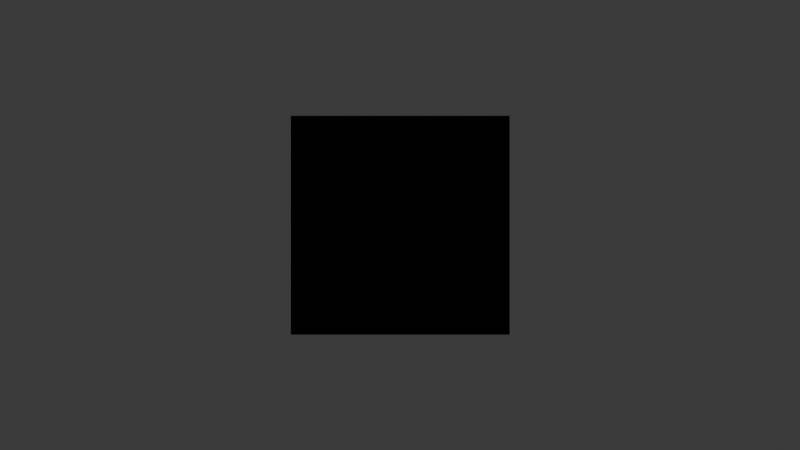 # Source: scene.blend  (saved by Blender 4.4.32; exported with 4.5.12 LTS)
import bpy
from mathutils import Matrix  # noqa: F401  (used for matrix-valued properties, if any)

bpy.ops.wm.read_factory_settings(use_empty=True)
scene = bpy.context.scene
scene.name = 'Scene'

# ---- collections
col_conjure_setup = bpy.data.collections.new('CONJURE SETUP'); scene.collection.children.link(col_conjure_setup)
col_cameras = bpy.data.collections.new('CAMERAS'); col_conjure_setup.children.link(col_cameras)

# ---- world
world_world = bpy.data.worlds.new('World'); scene.world = world_world
world_world.use_nodes = True; world_world.node_tree.nodes.clear()
_N = world_world.node_tree.nodes; _L = world_world.node_tree.links
n0 = _N.new('ShaderNodeOutputWorld'); n0.name = 'World Output'; n0.location = (300, 300)
n1 = _N.new('ShaderNodeBackground'); n1.name = 'Background'; n1.location = (10, 300)
n1.inputs[0].default_value = (0.05088, 0.05088, 0.05088, 1.0)
_L.new(n1.outputs[0], n0.inputs[0])
n0.is_active_output = True
world_world.color = (0.05088, 0.05088, 0.05088)
world_world.sun_shadow_jitter_overblur = 0.0

# ---- cameras
cam_camera = bpy.data.cameras.new('Camera')
cam_camera.type = 'ORTHO'
cam_camera.clip_end = 100.0
cam_camera.ortho_scale = 7.314
cam_camera_002 = bpy.data.cameras.new('Camera.002')
cam_camera_002.clip_end = 100.0
cam_camera_002.ortho_scale = 7.314
cam_camera_001 = bpy.data.cameras.new('Camera.001')
cam_camera_001.clip_end = 100.0
cam_camera_001.ortho_scale = 7.314

# ---- meshes
me_cube_001 = bpy.data.meshes.new('Cube.001')
me_cube_001.from_pydata([(-1.0, -1.0, -1.0), (-1.0, -1.0, 1.0), (-1.0, 1.0, -1.0), (-1.0, 1.0, 1.0), (1.0, -1.0, -1.0), (1.0, -1.0, 1.0), (1.0, 1.0, -1.0), (1.0, 1.0, 1.0)], [], [(0, 1, 3, 2), (2, 3, 7, 6), (6, 7, 5, 4), (4, 5, 1, 0), (2, 6, 4, 0), (7, 3, 1, 5)])
_uv = me_cube_001.uv_layers.new(name='UVMap')
_uv.uv.foreach_set('vector', [0.375, 0.0, 0.625, 0.0, 0.625, 0.25, 0.375, 0.25, 0.375, 0.25, 0.625, 0.25, 0.625, 0.5, 0.375, 0.5, 0.375, 0.5, 0.625, 0.5, 0.625, 0.75, 0.375, 0.75, 0.375, 0.75, 0.625, 0.75, 0.625, 1.0, 0.375, 1.0, 0.125, 0.5, 0.375, 0.5, 0.375, 0.75, 0.125, 0.75, 0.625, 0.5, 0.875, 0.5, 0.875, 0.75, 0.625, 0.75])
me_cube_001.update()
me_icosphere = bpy.data.meshes.new('Icosphere')
me_icosphere.from_pydata([(0.0, 0.0, -1.0), (0.7236, -0.5257, -0.4472), (-0.2764, -0.8506, -0.4472), (-0.8944, 0.0, -0.4472), (-0.2764, 0.8506, -0.4472), (0.7236, 0.5257, -0.4472), (0.2764, -0.8506, 0.4472), (-0.7236, -0.5257, 0.4472), (-0.7236, 0.5257, 0.4472), (0.2764, 0.8506, 0.4472), (0.8944, 0.0, 0.4472), (0.0, 0.0, 1.0), (-0.1625, -0.5, -0.8507), (0.4253, -0.309, -0.8507), (0.2629, -0.809, -0.5257), (0.8506, 0.0, -0.5257), (0.4253, 0.309, -0.8507), (-0.5257, 0.0, -0.8507), (-0.6882, -0.5, -0.5257), (-0.1625, 0.5, -0.8507), (-0.6882, 0.5, -0.5257), (0.2629, 0.809, -0.5257), (0.9511, -0.309, 0.0), (0.9511, 0.309, 0.0), (0.0, -1.0, 0.0), (0.5878, -0.809, 0.0), (-0.9511, -0.309, 0.0), (-0.5878, -0.809, 0.0), (-0.5878, 0.809, 0.0), (-0.9511, 0.309, 0.0), (0.5878, 0.809, 0.0), (0.0, 1.0, 0.0), (0.6882, -0.5, 0.5257), (-0.2629, -0.809, 0.5257), (-0.8506, 0.0, 0.5257), (-0.2629, 0.809, 0.5257), (0.6882, 0.5, 0.5257), (0.1625, -0.5, 0.8507), (0.5257, 0.0, 0.8507), (-0.4253, -0.309, 0.8507), (-0.4253, 0.309, 0.8507), (0.1625, 0.5, 0.8507)], [], [(0, 13, 12), (1, 13, 15), (0, 12, 17), (0, 17, 19), (0, 19, 16), (1, 15, 22), (2, 14, 24), (3, 18, 26), (4, 20, 28), (5, 21, 30), (1, 22, 25), (2, 24, 27), (3, 26, 29), (4, 28, 31), (5, 30, 23), (6, 32, 37), (7, 33, 39), (8, 34, 40), (9, 35, 41), (10, 36, 38), (38, 41, 11), (38, 36, 41), (36, 9, 41), (41, 40, 11), (41, 35, 40), (35, 8, 40), (40, 39, 11), (40, 34, 39), (34, 7, 39), (39, 37, 11), (39, 33, 37), (33, 6, 37), (37, 38, 11), (37, 32, 38), (32, 10, 38), (23, 36, 10), (23, 30, 36), (30, 9, 36), (31, 35, 9), (31, 28, 35), (28, 8, 35), (29, 34, 8), (29, 26, 34), (26, 7, 34), (27, 33, 7), (27, 24, 33), (24, 6, 33), (25, 32, 6), (25, 22, 32), (22, 10, 32), (30, 31, 9), (30, 21, 31), (21, 4, 31), (28, 29, 8), (28, 20, 29), (20, 3, 29), (26, 27, 7), (26, 18, 27), (18, 2, 27), (24, 25, 6), (24, 14, 25), (14, 1, 25), (22, 23, 10), (22, 15, 23), (15, 5, 23), (16, 21, 5), (16, 19, 21), (19, 4, 21), (19, 20, 4), (19, 17, 20), (17, 3, 20), (17, 18, 3), (17, 12, 18), (12, 2, 18), (15, 16, 5), (15, 13, 16), (13, 0, 16), (12, 14, 2), (12, 13, 14), (13, 1, 14)])
_uv = me_icosphere.uv_layers.new(name='UVMap')
_uv.uv.foreach_set('vector', [0.1818, 0.0, 0.2273, 0.07873, 0.1364, 0.07873, 0.2727, 0.1575, 0.3182, 0.07873, 0.3636, 0.1575, 0.9091, 0.0, 0.9545, 0.07873, 0.8636, 0.07873, 0.7273, 0.0, 0.7727, 0.07873, 0.6818, 0.07873, 0.5455, 0.0, 0.5909, 0.07873, 0.5, 0.07873, 0.2727, 0.1575, 0.3636, 0.1575, 0.3182, 0.2362, 0.09091, 0.1575, 0.1818, 0.1575, 0.1364, 0.2362, 0.8182, 0.1575, 0.9091, 0.1575, 0.8636, 0.2362, 0.6364, 0.1575, 0.7273, 0.1575, 0.6818, 0.2362, 0.4545, 0.1575, 0.5455, 0.1575, 0.5, 0.2362, 0.2727, 0.1575, 0.3182, 0.2362, 0.2273, 0.2362, 0.09091, 0.1575, 0.1364, 0.2362, 0.04546, 0.2362, 0.8182, 0.1575, 0.8636, 0.2362, 0.7727, 0.2362, 0.6364, 0.1575, 0.6818, 0.2362, 0.5909, 0.2362, 0.4545, 0.1575, 0.5, 0.2362, 0.4091, 0.2362, 0.1818, 0.3149, 0.2727, 0.3149, 0.2273, 0.3937, 0.0, 0.3149, 0.09091, 0.3149, 0.04546, 0.3937, 0.7273, 0.3149, 0.8182, 0.3149, 0.7727, 0.3937, 0.5455, 0.3149, 0.6364, 0.3149, 0.5909, 0.3937, 0.3636, 0.3149, 0.4545, 0.3149, 0.4091, 0.3937, 0.4091, 0.3937, 0.5, 0.3937, 0.4545, 0.4724, 0.4091, 0.3937, 0.4545, 0.3149, 0.5, 0.3937, 0.4545, 0.3149, 0.5455, 0.3149, 0.5, 0.3937, 0.5909, 0.3937, 0.6818, 0.3937, 0.6364, 0.4724, 0.5909, 0.3937, 0.6364, 0.3149, 0.6818, 0.3937, 0.6364, 0.3149, 0.7273, 0.3149, 0.6818, 0.3937, 0.7727, 0.3937, 0.8636, 0.3937, 0.8182, 0.4724, 0.7727, 0.3937, 0.8182, 0.3149, 0.8636, 0.3937, 0.8182, 0.3149, 0.9091, 0.3149, 0.8636, 0.3937, 0.04546, 0.3937, 0.1364, 0.3937, 0.09091, 0.4724, 0.04546, 0.3937, 0.09091, 0.3149, 0.1364, 0.3937, 0.09091, 0.3149, 0.1818, 0.3149, 0.1364, 0.3937, 0.2273, 0.3937, 0.3182, 0.3937, 0.2727, 0.4724, 0.2273, 0.3937, 0.2727, 0.3149, 0.3182, 0.3937, 0.2727, 0.3149, 0.3636, 0.3149, 0.3182, 0.3937, 0.4091, 0.2362, 0.4545, 0.3149, 0.3636, 0.3149, 0.4091, 0.2362, 0.5, 0.2362, 0.4545, 0.3149, 0.5, 0.2362, 0.5455, 0.3149, 0.4545, 0.3149, 0.5909, 0.2362, 0.6364, 0.3149, 0.5455, 0.3149, 0.5909, 0.2362, 0.6818, 0.2362, 0.6364, 0.3149, 0.6818, 0.2362, 0.7273, 0.3149, 0.6364, 0.3149, 0.7727, 0.2362, 0.8182, 0.3149, 0.7273, 0.3149, 0.7727, 0.2362, 0.8636, 0.2362, 0.8182, 0.3149, 0.8636, 0.2362, 0.9091, 0.3149, 0.8182, 0.3149, 0.04546, 0.2362, 0.09091, 0.3149, 0.0, 0.3149, 0.04546, 0.2362, 0.1364, 0.2362, 0.09091, 0.3149, 0.1364, 0.2362, 0.1818, 0.3149, 0.09091, 0.3149, 0.2273, 0.2362, 0.2727, 0.3149, 0.1818, 0.3149, 0.2273, 0.2362, 0.3182, 0.2362, 0.2727, 0.3149, 0.3182, 0.2362, 0.3636, 0.3149, 0.2727, 0.3149, 0.5, 0.2362, 0.5909, 0.2362, 0.5455, 0.3149, 0.5, 0.2362, 0.5455, 0.1575, 0.5909, 0.2362, 0.5455, 0.1575, 0.6364, 0.1575, 0.5909, 0.2362, 0.6818, 0.2362, 0.7727, 0.2362, 0.7273, 0.3149, 0.6818, 0.2362, 0.7273, 0.1575, 0.7727, 0.2362, 0.7273, 0.1575, 0.8182, 0.1575, 0.7727, 0.2362, 0.8636, 0.2362, 0.9545, 0.2362, 0.9091, 0.3149, 0.8636, 0.2362, 0.9091, 0.1575, 0.9545, 0.2362, 0.9091, 0.1575, 1.0, 0.1575, 0.9545, 0.2362, 0.1364, 0.2362, 0.2273, 0.2362, 0.1818, 0.3149, 0.1364, 0.2362, 0.1818, 0.1575, 0.2273, 0.2362, 0.1818, 0.1575, 0.2727, 0.1575, 0.2273, 0.2362, 0.3182, 0.2362, 0.4091, 0.2362, 0.3636, 0.3149, 0.3182, 0.2362, 0.3636, 0.1575, 0.4091, 0.2362, 0.3636, 0.1575, 0.4545, 0.1575, 0.4091, 0.2362, 0.5, 0.07873, 0.5455, 0.1575, 0.4545, 0.1575, 0.5, 0.07873, 0.5909, 0.07873, 0.5455, 0.1575, 0.5909, 0.07873, 0.6364, 0.1575, 0.5455, 0.1575, 0.6818, 0.07873, 0.7273, 0.1575, 0.6364, 0.1575, 0.6818, 0.07873, 0.7727, 0.07873, 0.7273, 0.1575, 0.7727, 0.07873, 0.8182, 0.1575, 0.7273, 0.1575, 0.8636, 0.07873, 0.9091, 0.1575, 0.8182, 0.1575, 0.8636, 0.07873, 0.9545, 0.07873, 0.9091, 0.1575, 0.9545, 0.07873, 1.0, 0.1575, 0.9091, 0.1575, 0.3636, 0.1575, 0.4091, 0.07873, 0.4545, 0.1575, 0.3636, 0.1575, 0.3182, 0.07873, 0.4091, 0.07873, 0.3182, 0.07873, 0.3636, 0.0, 0.4091, 0.07873, 0.1364, 0.07873, 0.1818, 0.1575, 0.09091, 0.1575, 0.1364, 0.07873, 0.2273, 0.07873, 0.1818, 0.1575, 0.2273, 0.07873, 0.2727, 0.1575, 0.1818, 0.1575])
me_icosphere.update()
me_cube_002 = bpy.data.meshes.new('Cube.002')
me_cube_002.from_pydata([(-1.0, -1.0, -1.0), (-1.0, -1.0, 1.0), (-1.0, 1.0, -1.0), (-1.0, 1.0, 1.0), (1.0, -1.0, -1.0), (1.0, -1.0, 1.0), (1.0, 1.0, -1.0), (1.0, 1.0, 1.0)], [], [(0, 1, 3, 2), (2, 3, 7, 6), (6, 7, 5, 4), (4, 5, 1, 0), (2, 6, 4, 0), (7, 3, 1, 5)])
_uv = me_cube_002.uv_layers.new(name='UVMap')
_uv.uv.foreach_set('vector', [0.375, 0.0, 0.625, 0.0, 0.625, 0.25, 0.375, 0.25, 0.375, 0.25, 0.625, 0.25, 0.625, 0.5, 0.375, 0.5, 0.375, 0.5, 0.625, 0.5, 0.625, 0.75, 0.375, 0.75, 0.375, 0.75, 0.625, 0.75, 0.625, 1.0, 0.375, 1.0, 0.125, 0.5, 0.375, 0.5, 0.375, 0.75, 0.125, 0.75, 0.625, 0.5, 0.875, 0.5, 0.875, 0.75, 0.625, 0.75])
me_cube_002.update()

# ---- objects
ob_mesh = bpy.data.objects.new('Mesh', me_cube_001)
ob_fingertip = bpy.data.objects.new('Fingertip', me_icosphere)
ob_boundingbox = bpy.data.objects.new('boundingBox', me_cube_002)
ob_axocamera = bpy.data.objects.new('AXOCamera', cam_camera)
ob_gesturecamera = bpy.data.objects.new('GestureCamera', cam_camera_002)
ob_mvcamera = bpy.data.objects.new('MVCamera', cam_camera_001)

# ---- transforms, parenting, visibility, modifiers, constraints
ob_mesh.location = (0.0, 0.0, 0.0)
ob_fingertip.location = (0.0, 0.0, 0.0)
ob_fingertip.scale = (0.01, 0.01, 0.01)
ob_fingertip.hide_render = True
ob_boundingbox.location = (0.0, 0.0, 0.0)
ob_axocamera.location = (9.91, 0.0, -6.901e-15)
ob_axocamera.rotation_euler = (1.571, -0.0, 1.571)
ob_axocamera.lock_rotations_4d = False
ob_axocamera.empty_display_type = 'ARROWS'
ob_axocamera.color = (0.0, 0.0, 0.0, 0.0)
ob_axocamera.display_type = 'WIRE'
ob_axocamera.lineart.crease_threshold = 0.0
ob_gesturecamera.location = (4.061, -4.061, 0.002526)
ob_gesturecamera.rotation_euler = (1.571, 0.0, 0.7854)
ob_gesturecamera.lock_rotations_4d = False
ob_gesturecamera.empty_display_type = 'ARROWS'
ob_gesturecamera.color = (0.0, 0.0, 0.0, 0.0)
ob_gesturecamera.display_type = 'WIRE'
ob_gesturecamera.lineart.crease_threshold = 0.0
ob_mvcamera.location = (5.0, -5.0, 4.134)
ob_mvcamera.rotation_euler = (1.047, 0.0, 0.7854)
ob_mvcamera.lock_rotations_4d = False
ob_mvcamera.empty_display_type = 'ARROWS'
ob_mvcamera.color = (0.0, 0.0, 0.0, 0.0)
ob_mvcamera.display_type = 'WIRE'
ob_mvcamera.lineart.crease_threshold = 0.0

# ---- collection membership
col_conjure_setup.objects.link(ob_mesh)
col_conjure_setup.objects.link(ob_fingertip)
col_conjure_setup.objects.link(ob_boundingbox)
col_cameras.objects.link(ob_axocamera)
col_cameras.objects.link(ob_gesturecamera)
col_cameras.objects.link(ob_mvcamera)

# ---- scene / render settings (as saved in the file)
scene.camera = ob_axocamera
scene.frame_start = 1; scene.frame_end = 250; scene.frame_set(1)
scene.render.engine = 'BLENDER_EEVEE_NEXT'
bpy.context.view_layer.update()

# ---- added for rendering (the .blend has no usable light): sun
light_auto_sun = bpy.data.lights.new('AutoSun', 'SUN')
light_auto_sun.energy = 3.0
light_auto_sun.angle = 0.0523599
ob_auto_sun = bpy.data.objects.new('AutoSun', light_auto_sun)
scene.collection.objects.link(ob_auto_sun)
ob_auto_sun.rotation_euler = (0.872665, 0.174533, 0.523599)
bpy.context.view_layer.update()
